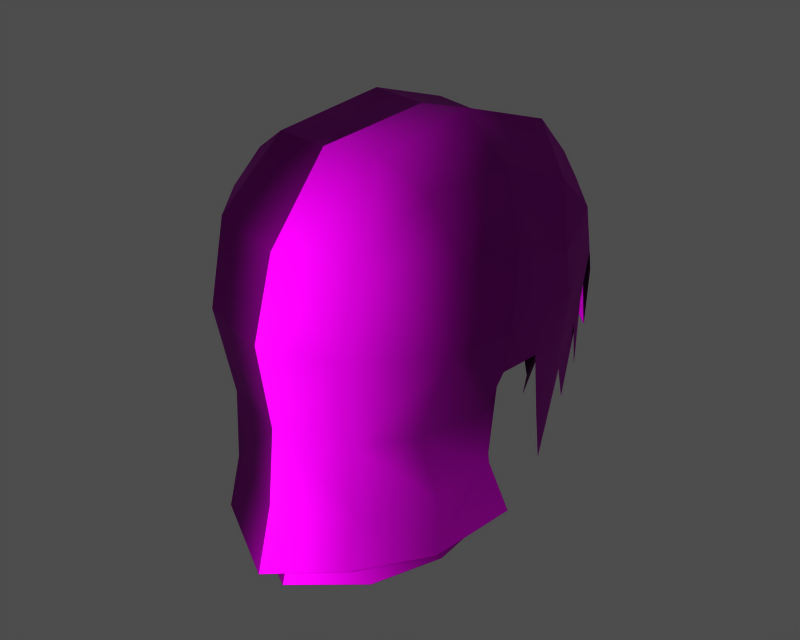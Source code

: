 # Source: p0220000.blend  (saved by Blender 3.6.13; exported with 4.5.12 LTS)
import bpy
from mathutils import Matrix  # noqa: F401  (used for matrix-valued properties, if any)

bpy.ops.wm.read_factory_settings(use_empty=True)
scene = bpy.context.scene
scene.name = '1'

# ---- collections
col_collection_1 = bpy.data.collections.new('Collection 1'); scene.collection.children.link(col_collection_1)

# ---- images (referenced by path relative to the original .blend; pixels are not part of the script)
import os
ASSET_DIR = os.environ.get("B2B_ASSET_DIR", "")  # directory of the original .blend (textures are referenced by path, not embedded)
HERE = os.path.dirname(os.path.abspath(__file__))  # packed textures are extracted next to this script under _unpacked/

def load_image(name, relpath, width, height, colorspace="sRGB"):
    """Load a texture the original file referenced (path relative to the .blend, or extracted next to this script)."""
    p = next((c for c in (os.path.join(HERE, relpath), os.path.join(ASSET_DIR, relpath)) if relpath and os.path.exists(c)), "")
    if p:
        img = bpy.data.images.load(p, check_existing=True)
        img.name = name
    else:  # same state as the original file: an image datablock whose file is absent (Cycles renders it pink)
        img = bpy.data.images.new(name, width, height)
        img.source = "FILE"
        img.filepath = "//" + (relpath or name)
    img.colorspace_settings.name = colorspace
    return img
img_m_hair_diff_0 = load_image('m_hair_diff_0', 'p022002.dds', 1024, 1024, 'Non-Color')
img_m_hair_norm_0 = load_image('m_hair_norm_0', 'p022002_n.dds', 1024, 1024, 'Non-Color')
img_m_hair_spec_0 = load_image('m_hair_spec_0', 'p022002_sp.dds', 1024, 1024, 'Non-Color')

# ---- materials (node trees are filled in below, after node groups)
mat_m_hair_mat_001 = bpy.data.materials.new('m_hair_mat.001')

# ---- material node trees
mat_m_hair_mat_001.use_nodes = True; mat_m_hair_mat_001.node_tree.nodes.clear()
_N = mat_m_hair_mat_001.node_tree.nodes; _L = mat_m_hair_mat_001.node_tree.links
n0 = _N.new('ShaderNodeBsdfPrincipled'); n0.name = 'Principled BSDF'; n0.location = (0, 0)
n0.distribution = 'GGX'
n0.subsurface_method = 'RANDOM_WALK_SKIN'
n0.inputs[3].default_value = 1.45
n0.inputs[27].default_value = (0.0, 0.0, 0.0, 1.0)
n0.inputs[28].default_value = 1.0
n1 = _N.new('ShaderNodeOutputMaterial'); n1.name = 'Material Output'; n1.location = (0, 0)
n2 = _N.new('ShaderNodeTexImage'); n2.name = 'Image Texture'; n2.location = (0, 0)
n2.image = img_m_hair_diff_0
n3 = _N.new('ShaderNodeUVMap'); n3.name = 'UV Map'; n3.location = (0, 0)
n4 = _N.new('ShaderNodeTexImage'); n4.name = 'Image Texture.001'; n4.location = (0, 0)
n4.image = img_m_hair_norm_0
n5 = _N.new('ShaderNodeNormalMap'); n5.name = 'Normal Map'; n5.location = (0, 0)
n6 = _N.new('ShaderNodeUVMap'); n6.name = 'UV Map.001'; n6.location = (0, 0)
n7 = _N.new('ShaderNodeTexImage'); n7.name = 'Image Texture.002'; n7.location = (0, 0)
n7.image = img_m_hair_spec_0
n8 = _N.new('ShaderNodeUVMap'); n8.name = 'UV Map.002'; n8.location = (0, 0)
_L.new(n0.outputs[0], n1.inputs[0])
_L.new(n2.outputs[0], n0.inputs[0])
_L.new(n3.outputs[0], n2.inputs[0])
_L.new(n4.outputs[0], n5.inputs[1])
_L.new(n5.outputs[0], n0.inputs[5])
_L.new(n6.outputs[0], n4.inputs[0])
_L.new(n7.outputs[0], n0.inputs[13])
_L.new(n8.outputs[0], n7.inputs[0])
n1.is_active_output = True

# ---- meshes
me_m_hair = bpy.data.meshes.new('m_hair')
me_m_hair.from_pydata([(3.781, -5.446, 163.4), (3.629, -5.397, 167.1), (-0.02077, -6.655, 167.1), (-0.02077, -2.798, 179.2), (-0.02077, 3.754, 179.6), (-2.62, 3.612, 179.9), (2.578, 3.612, 179.9), (3.063, 9.142, 178.2), (-0.02077, 9.276, 177.7), (7.092, 5.579, 173.5), (5.551, 7.416, 176.2), (5.103, 3.316, 177.9), (-0.02077, -6.874, 170.0), (-4.299, -4.86, 170.1), (-3.823, -3.989, 161.8), (-2.69, -2.637, 179.3), (-4.034, -5.162, 175.8), (-0.02076, -6.142, 175.5), (-7.204, 6.064, 171.2), (-5.842, 9.376, 174.3), (-5.58, 10.42, 171.5), (-6.195, 1.407, 163.8), (-5.826, -2.017, 163.5), (-5.569, -3.217, 167.2), (-7.133, 5.579, 173.5), (-7.123, 1.656, 175.3), (-5.145, 3.316, 177.9), (6.153, 1.407, 163.8), (6.46, 0.4524, 167.2), (5.528, -3.217, 167.2), (-5.059, -0.5593, 162.8), (4.258, -4.86, 170.1), (3.781, -3.989, 161.8), (5.017, -0.5593, 162.8), (-6.482, 6.706, 166.7), (4.286, 9.867, 172.5), (4.198, 9.081, 174.9), (5.662, 6.998, 174.6), (-4.239, 9.081, 174.9), (-4.328, 9.867, 172.5), (-5.703, 6.998, 174.6), (5.538, 10.42, 171.5), (5.801, 9.376, 174.3), (7.163, 6.064, 171.2), (3.832, 12.47, 171.8), (4.738, 11.86, 166.6), (0.4923, 12.14, 172.0), (6.44, 6.706, 166.7), (7.082, 1.656, 175.3), (2.648, -2.637, 179.3), (-0.02077, 11.77, 174.7), (-0.02077, 10.73, 176.1), (3.227, 11.13, 176.1), (-5.592, 7.416, 176.2), (-0.02077, -7.094, 163.2), (-3.671, -5.397, 167.1), (-6.502, 0.4524, 167.2), (5.784, -2.017, 163.5), (-4.78, 11.86, 166.6), (-3.874, 12.47, 171.8), (-0.5339, 12.14, 172.0), (-3.269, 11.13, 176.1), (-5.825, 7.228, 170.2), (2.332, 11.18, 170.7), (2.258, 10.99, 172.6), (3.992, -5.162, 175.8), (6.771, -1.894, 175.6), (4.864, -1.871, 177.9), (6.495, 3.153, 171.1), (6.341, 3.99, 167.5), (6.574, 6.064, 171.2), (-6.616, 6.064, 171.2), (-6.383, 3.99, 167.5), (-6.536, 3.153, 171.1), (-6.812, -1.894, 175.6), (-4.905, -1.871, 177.9), (6.493, 5.223, 162.3), (-6.534, 5.223, 162.3), (-0.02077, -5.637, 161.6), (6.347, 3.518, 169.6), (5.784, 7.228, 170.2), (6.56, 3.3, 172.5), (-3.823, -5.446, 163.4), (-0.02077, 11.48, 172.7), (-0.02077, 10.9, 175.1), (7.662, 0.4998, 171.6), (-7.704, 0.4998, 171.6), (5.429, 2.379, 163.6), (6.571, 1.277, 169.2), (6.353, -1.858, 169.9), (-6.395, -1.858, 169.9), (-6.613, 1.277, 169.2), (-5.471, 2.379, 163.6), (-3.917, -6.239, 171.7), (-0.02076, -7.362, 171.6), (-0.02077, 11.82, 170.8), (-2.374, 11.18, 170.7), (-2.3, 10.99, 172.6), (5.898, 8.629, 169.2), (5.61, 9.626, 165.4), (5.014, 10.85, 170.5), (-5.652, 9.626, 165.4), (-5.939, 8.629, 169.2), (-5.056, 10.85, 170.5), (3.432, 12.19, 174.4), (5.457, 10.77, 170.4), (4.738, 11.86, 166.6), (3.832, 12.47, 171.8), (-4.78, 11.86, 166.6), (-5.499, 10.77, 170.4), (-3.874, 12.47, 171.8), (3.876, -6.239, 171.7), (6.864, -2.818, 171.5), (-3.105, 9.142, 178.2), (-3.474, 12.19, 174.4), (-5.768, 8.37, 164.1), (5.726, 8.37, 164.1), (-6.905, -2.818, 171.5), (7.544, 3.153, 171.1), (7.054, 3.904, 165.7), (-7.096, 3.904, 165.7), (-7.585, 3.153, 171.1), (5.904, 4.41, 166.1), (5.852, 6.239, 168.5), (-5.893, 6.239, 168.5), (-5.946, 4.41, 166.1), (6.647, 3.171, 169.0), (6.353, -1.858, 169.9), (-6.688, 3.171, 169.0), (-6.395, -1.858, 169.9), (-6.613, 1.277, 169.2), (6.571, 1.277, 169.2), (6.404, 3.169, 174.5), (-6.446, 3.169, 174.5), (-6.388, 3.518, 169.6), (-6.601, 3.3, 172.5), (-3.946, -4.641, 159.1), (-0.02077, -6.595, 158.2), (3.904, -4.641, 159.1), (7.176, 0.7493, 169.4), (7.485, 2.791, 169.5), (-7.218, 0.7493, 169.4), (-7.526, 2.791, 169.5), (5.056, -0.6924, 158.8), (-5.097, -0.6924, 158.8), (4.541, 10.75, 173.6), (5.845, 8.27, 172.7), (-5.886, 8.27, 172.7), (-4.583, 10.75, 173.6), (6.503, 5.579, 173.5), (-6.545, 5.579, 173.5), (5.781, -2.15, 160.2), (6.646, 2.483, 160.6), (-6.687, 2.483, 160.6), (-5.823, -2.15, 160.2), (-5.178, 3.159, 159.2), (5.137, 3.159, 159.2), (3.904, -6.099, 160.8), (-3.946, -6.099, 160.8), (-0.02077, -8.053, 159.8), (-4.283, 9.94, 170.6), (4.242, 9.94, 170.6), (2.17, 10.42, 175.0), (-2.212, 10.42, 175.0)], [], [(0, 1, 2), (3, 4, 5), (6, 7, 8), (9, 10, 11), (12, 13, 14), (15, 16, 17), (18, 19, 20), (21, 22, 23), (24, 25, 26), (27, 28, 29), (30, 14, 13), (31, 32, 33), (20, 34, 18), (32, 31, 12), (35, 36, 37), (38, 39, 40), (41, 42, 43), (44, 45, 46), (43, 47, 41), (11, 48, 9), (49, 3, 17), (50, 51, 52), (26, 53, 24), (54, 0, 2), (55, 23, 22), (23, 56, 21), (29, 57, 27), (58, 59, 60), (61, 51, 50), (39, 62, 40), (63, 64, 35), (57, 29, 1), (65, 66, 67), (68, 69, 70), (71, 72, 73), (74, 16, 75), (74, 75, 26), (76, 47, 43), (18, 34, 77), (12, 78, 32), (79, 80, 81), (82, 54, 2), (64, 83, 84), (9, 48, 85), (86, 25, 24), (87, 88, 89), (90, 91, 92), (11, 67, 66), (3, 49, 6), (14, 78, 12), (2, 55, 82), (93, 94, 17), (95, 96, 97), (98, 99, 100), (101, 102, 103), (10, 7, 6), (42, 41, 104), (105, 106, 107), (108, 109, 110), (17, 94, 111), (65, 111, 112), (5, 4, 8), (5, 113, 53), (53, 113, 61), (114, 20, 19), (20, 115, 34), (116, 41, 47), (25, 86, 117), (16, 74, 117), (112, 85, 48), (112, 66, 65), (22, 82, 55), (1, 0, 57), (118, 119, 43), (85, 118, 9), (18, 120, 121), (24, 121, 86), (122, 123, 70), (71, 124, 125), (69, 68, 126), (126, 68, 127), (73, 72, 128), (129, 73, 128), (7, 52, 51), (52, 7, 10), (17, 16, 93), (117, 93, 16), (89, 33, 87), (92, 30, 90), (46, 50, 104), (111, 65, 17), (17, 65, 49), (128, 130, 129), (127, 131, 126), (28, 85, 112), (117, 86, 56), (6, 11, 10), (67, 11, 6), (33, 89, 31), (13, 90, 30), (80, 37, 132), (133, 40, 62), (114, 50, 60), (53, 26, 5), (5, 26, 75), (2, 94, 93), (111, 94, 2), (62, 134, 135), (136, 137, 78), (78, 137, 138), (80, 35, 37), (84, 83, 97), (85, 28, 139), (85, 139, 140), (56, 86, 141), (142, 141, 86), (117, 23, 55), (56, 23, 117), (1, 29, 112), (112, 29, 28), (138, 32, 78), (32, 138, 143), (78, 14, 136), (144, 136, 14), (87, 33, 143), (143, 33, 32), (144, 30, 92), (14, 30, 144), (100, 145, 146), (147, 148, 103), (93, 55, 2), (55, 93, 117), (2, 1, 111), (112, 111, 1), (51, 61, 113), (8, 113, 5), (42, 10, 9), (10, 42, 52), (24, 53, 19), (61, 19, 53), (48, 66, 112), (66, 48, 11), (117, 74, 25), (26, 25, 74), (103, 102, 147), (146, 98, 100), (70, 149, 68), (73, 150, 71), (151, 152, 27), (21, 153, 154), (36, 35, 64), (97, 39, 38), (75, 16, 15), (75, 15, 5), (39, 97, 96), (64, 63, 95), (92, 155, 144), (143, 156, 87), (104, 44, 46), (107, 104, 41), (60, 59, 114), (20, 114, 110), (157, 0, 54), (0, 157, 151), (54, 82, 158), (154, 158, 82), (8, 4, 6), (6, 4, 3), (121, 24, 18), (19, 18, 24), (43, 9, 118), (9, 43, 42), (65, 67, 49), (6, 49, 67), (158, 159, 54), (54, 159, 157), (160, 62, 39), (96, 160, 39), (80, 161, 35), (35, 161, 63), (27, 57, 151), (57, 0, 151), (154, 22, 21), (82, 22, 154), (125, 72, 71), (70, 69, 122), (17, 3, 15), (5, 15, 3), (43, 119, 76), (77, 120, 18), (50, 114, 61), (19, 61, 114), (52, 104, 50), (104, 52, 42), (84, 162, 64), (64, 162, 36), (97, 163, 84), (38, 163, 97), (113, 8, 51), (51, 8, 7), (121, 120, 142), (86, 121, 142), (119, 118, 140), (140, 118, 85), (62, 135, 133), (132, 81, 80), (110, 109, 20), (41, 105, 107), (97, 83, 95), (95, 83, 64)])
me_m_hair.polygons.foreach_set('use_smooth', [True] * 210)
_uv = me_m_hair.uv_layers.new(name='UVTex')
_uv.uv.foreach_set('vector', [0.1621, 0.8542, 0.1622, 0.7803, 0.05162, 0.7908, 0.04009, 0.5183, 0.04062, 0.3797, 0.08334, 0.3844, 0.08334, 0.3844, 0.1001, 0.2754, 0.03209, 0.2683, 0.2457, 0.3713, 0.1672, 0.3187, 0.1343, 0.3967, 0.04408, 0.6803, 0.1301, 0.6669, 0.1621, 0.8542, 0.0772, 0.5185, 0.1128, 0.5914, 0.04245, 0.6054, 0.2965, 0.3312, 0.203, 0.247, 0.2456, 0.1994, 0.341, 0.7855, 0.2663, 0.8029, 0.2496, 0.7272, 0.2457, 0.3713, 0.2091, 0.4534, 0.1343, 0.3967, 0.341, 0.7855, 0.3168, 0.6566, 0.2496, 0.7272, 0.2663, 0.8029, 0.1621, 0.8542, 0.1301, 0.6669, 0.1301, 0.6669, 0.1621, 0.8542, 0.2663, 0.8029, 0.2456, 0.1994, 0.3526, 0.2807, 0.2965, 0.3312, 0.1621, 0.8542, 0.1301, 0.6669, 0.04408, 0.6803, 0.8925, 0.2584, 0.7779, 0.2748, 0.7743, 0.4022, 0.7779, 0.2748, 0.8925, 0.2584, 0.7743, 0.4022, 0.2456, 0.1994, 0.203, 0.247, 0.2965, 0.3312, 0.139, 0.08262, 0.1278, 0.001038, 0.07176, 0.06861, 0.2965, 0.3312, 0.3526, 0.2807, 0.2456, 0.1994, 0.1343, 0.3967, 0.2091, 0.4534, 0.2457, 0.3713, 0.0772, 0.5185, 0.04009, 0.5183, 0.04245, 0.6054, 0.03178, 0.1268, 0.03182, 0.1902, 0.1203, 0.2027, 0.1343, 0.3967, 0.1672, 0.3187, 0.2457, 0.3713, 0.04918, 0.8821, 0.1621, 0.8542, 0.05162, 0.7908, 0.1622, 0.7803, 0.2496, 0.7272, 0.2663, 0.8029, 0.2496, 0.7272, 0.3168, 0.6566, 0.341, 0.7855, 0.2496, 0.7272, 0.2663, 0.8029, 0.341, 0.7855, 0.1278, 0.001038, 0.139, 0.08262, 0.07176, 0.06861, 0.1203, 0.2027, 0.03182, 0.1902, 0.03178, 0.1268, 0.8925, 0.2584, 0.9904, 0.4149, 0.7743, 0.4022, 0.983, 0.1435, 0.8871, 0.144, 0.8925, 0.2584, 0.2663, 0.8029, 0.2496, 0.7272, 0.1622, 0.7803, 0.1128, 0.5914, 0.1829, 0.5265, 0.1129, 0.5138, 0.3033, 0.4292, 0.3858, 0.3872, 0.2965, 0.3312, 0.2965, 0.3312, 0.3858, 0.3872, 0.3033, 0.4292, 0.1829, 0.5265, 0.1128, 0.5914, 0.1129, 0.5138, 0.1829, 0.5265, 0.1129, 0.5138, 0.1343, 0.3967, 0.5122, 0.3025, 0.3526, 0.2807, 0.2965, 0.3312, 0.2965, 0.3312, 0.3526, 0.2807, 0.5122, 0.3025, 0.04408, 0.6803, 0.04918, 0.8821, 0.1621, 0.8542, 0.9877, 0.5975, 0.9904, 0.4149, 0.8594, 0.5983, 0.1621, 0.8542, 0.04918, 0.8821, 0.05162, 0.7908, 0.8871, 0.144, 0.8794, 0.027, 0.767, 0.0383, 0.2457, 0.3713, 0.2091, 0.4534, 0.2774, 0.518, 0.2774, 0.518, 0.2091, 0.4534, 0.2457, 0.3713, 0.341, 0.7855, 0.2907, 0.5138, 0.2303, 0.6164, 0.2303, 0.6164, 0.2907, 0.5138, 0.341, 0.7855, 0.1343, 0.3967, 0.1129, 0.5138, 0.1829, 0.5265, 0.04009, 0.5183, 0.0772, 0.5185, 0.08334, 0.3844, 0.1621, 0.8542, 0.04918, 0.8821, 0.04408, 0.6803, 0.05162, 0.7908, 0.1622, 0.7803, 0.1621, 0.8542, 0.1253, 0.6545, 0.044, 0.6796, 0.04245, 0.6054, 0.9772, 0.01977, 0.983, 0.1435, 0.8871, 0.144, 0.2674, 0.1493, 0.2891, 0.05747, 0.2025, 0.1025, 0.2891, 0.05747, 0.2674, 0.1493, 0.2025, 0.1025, 0.1672, 0.3187, 0.1001, 0.2754, 0.08334, 0.3844, 0.203, 0.247, 0.2456, 0.1994, 0.1403, 0.1472, 0.2674, 0.1493, 0.2891, 0.05747, 0.2025, 0.1025, 0.2891, 0.05747, 0.2674, 0.1493, 0.2025, 0.1025, 0.04245, 0.6054, 0.044, 0.6796, 0.1253, 0.6545, 0.1128, 0.5914, 0.1253, 0.6545, 0.2237, 0.6033, 0.08334, 0.3844, 0.04062, 0.3797, 0.03209, 0.2683, 0.08334, 0.3844, 0.1001, 0.2754, 0.1672, 0.3187, 0.1672, 0.3187, 0.1001, 0.2754, 0.1203, 0.2027, 0.1403, 0.1472, 0.2456, 0.1994, 0.203, 0.247, 0.2456, 0.1994, 0.4115, 0.2036, 0.3526, 0.2807, 0.4115, 0.2036, 0.2456, 0.1994, 0.3526, 0.2807, 0.2091, 0.4534, 0.2774, 0.518, 0.2237, 0.6033, 0.1128, 0.5914, 0.1829, 0.5265, 0.2237, 0.6033, 0.2237, 0.6033, 0.2774, 0.518, 0.2091, 0.4534, 0.2237, 0.6033, 0.1829, 0.5265, 0.1128, 0.5914, 0.2663, 0.8029, 0.1621, 0.8542, 0.1622, 0.7803, 0.1622, 0.7803, 0.1621, 0.8542, 0.2663, 0.8029, 0.3218, 0.4351, 0.3849, 0.3838, 0.2965, 0.3312, 0.2774, 0.518, 0.3218, 0.4351, 0.2457, 0.3713, 0.2965, 0.3312, 0.3849, 0.3838, 0.3218, 0.4351, 0.2457, 0.3713, 0.3218, 0.4351, 0.2774, 0.518, 0.5122, 0.3025, 0.3526, 0.2807, 0.2965, 0.3312, 0.2965, 0.3312, 0.3526, 0.2807, 0.5122, 0.3025, 0.3858, 0.3872, 0.3033, 0.4292, 0.3215, 0.4475, 0.3215, 0.4475, 0.3033, 0.4292, 0.2463, 0.471, 0.3033, 0.4292, 0.3858, 0.3872, 0.3215, 0.4475, 0.2463, 0.471, 0.3033, 0.4292, 0.3215, 0.4475, 0.1001, 0.2754, 0.1203, 0.2027, 0.03182, 0.1902, 0.1203, 0.2027, 0.1001, 0.2754, 0.1672, 0.3187, 0.04245, 0.6054, 0.1128, 0.5914, 0.1253, 0.6545, 0.2237, 0.6033, 0.1253, 0.6545, 0.1128, 0.5914, 0.2303, 0.6164, 0.2663, 0.8029, 0.341, 0.7855, 0.341, 0.7855, 0.2663, 0.8029, 0.2303, 0.6164, 0.07176, 0.06861, 0.03178, 0.1268, 0.1403, 0.1472, 0.1253, 0.6545, 0.1128, 0.5914, 0.04245, 0.6054, 0.04245, 0.6054, 0.1128, 0.5914, 0.0772, 0.5185, 0.3215, 0.4475, 0.2873, 0.4794, 0.2463, 0.471, 0.2463, 0.471, 0.2873, 0.4794, 0.3215, 0.4475, 0.3168, 0.6566, 0.2774, 0.518, 0.2237, 0.6033, 0.2237, 0.6033, 0.2774, 0.518, 0.3168, 0.6566, 0.08334, 0.3844, 0.1343, 0.3967, 0.1672, 0.3187, 0.1129, 0.5138, 0.1343, 0.3967, 0.08334, 0.3844, 0.2663, 0.8029, 0.2303, 0.6164, 0.1301, 0.6669, 0.1301, 0.6669, 0.2303, 0.6164, 0.2663, 0.8029, 0.9904, 0.4149, 0.7743, 0.4022, 0.7602, 0.5921, 0.7602, 0.5921, 0.7743, 0.4022, 0.9904, 0.4149, 0.1403, 0.1472, 0.03178, 0.1268, 0.07176, 0.06861, 0.1672, 0.3187, 0.1343, 0.3967, 0.08334, 0.3844, 0.08334, 0.3844, 0.1343, 0.3967, 0.1129, 0.5138, 0.05162, 0.7908, 0.044, 0.6796, 0.1253, 0.6545, 0.1253, 0.6545, 0.044, 0.6796, 0.05162, 0.7908, 0.9904, 0.4149, 0.9877, 0.5975, 0.8594, 0.5983, 0.1642, 0.9371, 0.04749, 0.9653, 0.04918, 0.8821, 0.04918, 0.8821, 0.04749, 0.9653, 0.1642, 0.9371, 0.9904, 0.4149, 0.8925, 0.2584, 0.7743, 0.4022, 0.767, 0.0383, 0.8794, 0.027, 0.8871, 0.144, 0.2774, 0.518, 0.3168, 0.6566, 0.3184, 0.5265, 0.2774, 0.518, 0.3184, 0.5265, 0.34, 0.4534, 0.3168, 0.6566, 0.2774, 0.518, 0.3184, 0.5265, 0.34, 0.4534, 0.3184, 0.5265, 0.2774, 0.518, 0.2237, 0.6033, 0.2496, 0.7272, 0.1622, 0.7803, 0.3168, 0.6566, 0.2496, 0.7272, 0.2237, 0.6033, 0.1622, 0.7803, 0.2496, 0.7272, 0.2237, 0.6033, 0.2237, 0.6033, 0.2496, 0.7272, 0.3168, 0.6566, 0.1642, 0.9371, 0.1621, 0.8542, 0.04918, 0.8821, 0.1621, 0.8542, 0.1642, 0.9371, 0.2883, 0.8852, 0.04918, 0.8821, 0.1621, 0.8542, 0.1642, 0.9371, 0.2883, 0.8852, 0.1642, 0.9371, 0.1621, 0.8542, 0.341, 0.7855, 0.2663, 0.8029, 0.2883, 0.8852, 0.2883, 0.8852, 0.2663, 0.8029, 0.1621, 0.8542, 0.2883, 0.8852, 0.2663, 0.8029, 0.341, 0.7855, 0.1621, 0.8542, 0.2663, 0.8029, 0.2883, 0.8852, 0.2025, 0.1025, 0.1403, 0.1472, 0.2456, 0.1994, 0.2456, 0.1994, 0.1403, 0.1472, 0.2025, 0.1025, 0.1253, 0.6545, 0.1622, 0.7803, 0.05162, 0.7908, 0.1622, 0.7803, 0.1253, 0.6545, 0.2237, 0.6033, 0.05162, 0.7908, 0.1622, 0.7803, 0.1253, 0.6545, 0.2237, 0.6033, 0.1253, 0.6545, 0.1622, 0.7803, 0.03182, 0.1902, 0.1203, 0.2027, 0.1001, 0.2754, 0.03209, 0.2683, 0.1001, 0.2754, 0.08334, 0.3844, 0.203, 0.247, 0.1672, 0.3187, 0.2457, 0.3713, 0.1672, 0.3187, 0.203, 0.247, 0.1203, 0.2027, 0.2457, 0.3713, 0.1672, 0.3187, 0.203, 0.247, 0.1203, 0.2027, 0.203, 0.247, 0.1672, 0.3187, 0.2091, 0.4534, 0.1829, 0.5265, 0.2237, 0.6033, 0.1829, 0.5265, 0.2091, 0.4534, 0.1343, 0.3967, 0.2237, 0.6033, 0.1829, 0.5265, 0.2091, 0.4534, 0.1343, 0.3967, 0.2091, 0.4534, 0.1829, 0.5265, 0.2025, 0.1025, 0.2674, 0.1493, 0.2456, 0.1994, 0.2456, 0.1994, 0.2674, 0.1493, 0.2025, 0.1025, 0.2965, 0.3312, 0.2457, 0.3713, 0.3033, 0.4292, 0.3033, 0.4292, 0.2457, 0.3713, 0.2965, 0.3312, 0.2883, 0.8852, 0.4007, 0.8522, 0.341, 0.7855, 0.341, 0.7855, 0.4007, 0.8522, 0.2883, 0.8852, 0.7779, 0.2748, 0.8925, 0.2584, 0.8871, 0.144, 0.8871, 0.144, 0.8925, 0.2584, 0.7779, 0.2748, 0.1129, 0.5138, 0.1128, 0.5914, 0.0772, 0.5185, 0.1129, 0.5138, 0.0772, 0.5185, 0.08334, 0.3844, 0.8925, 0.2584, 0.8871, 0.144, 0.983, 0.1435, 0.8871, 0.144, 0.983, 0.1435, 0.9772, 0.01977, 0.341, 0.7855, 0.4007, 0.8522, 0.2883, 0.8852, 0.2883, 0.8852, 0.4007, 0.8522, 0.341, 0.7855, 0.1403, 0.1472, 0.139, 0.08262, 0.07176, 0.06861, 0.2025, 0.1025, 0.1403, 0.1472, 0.2456, 0.1994, 0.07176, 0.06861, 0.139, 0.08262, 0.1403, 0.1472, 0.2456, 0.1994, 0.1403, 0.1472, 0.2025, 0.1025, 0.1642, 0.9371, 0.1621, 0.8542, 0.04918, 0.8821, 0.1621, 0.8542, 0.1642, 0.9371, 0.2883, 0.8852, 0.04918, 0.8821, 0.1621, 0.8542, 0.1642, 0.9371, 0.2883, 0.8852, 0.1642, 0.9371, 0.1621, 0.8542, 0.03209, 0.2683, 0.04062, 0.3797, 0.08334, 0.3844, 0.08334, 0.3844, 0.04062, 0.3797, 0.04009, 0.5183, 0.3218, 0.4351, 0.2457, 0.3713, 0.2965, 0.3312, 0.203, 0.247, 0.2965, 0.3312, 0.2457, 0.3713, 0.2965, 0.3312, 0.2457, 0.3713, 0.3218, 0.4351, 0.2457, 0.3713, 0.2965, 0.3312, 0.203, 0.247, 0.1128, 0.5914, 0.1129, 0.5138, 0.0772, 0.5185, 0.08334, 0.3844, 0.0772, 0.5185, 0.1129, 0.5138, 0.1642, 0.9371, 0.04749, 0.9653, 0.04918, 0.8821, 0.04918, 0.8821, 0.04749, 0.9653, 0.1642, 0.9371, 0.9884, 0.2595, 0.9904, 0.4149, 0.8925, 0.2584, 0.983, 0.1435, 0.9884, 0.2595, 0.8925, 0.2584, 0.9904, 0.4149, 0.9884, 0.2595, 0.8925, 0.2584, 0.8925, 0.2584, 0.9884, 0.2595, 0.983, 0.1435, 0.341, 0.7855, 0.2663, 0.8029, 0.2883, 0.8852, 0.2663, 0.8029, 0.1621, 0.8542, 0.2883, 0.8852, 0.2883, 0.8852, 0.2663, 0.8029, 0.341, 0.7855, 0.1621, 0.8542, 0.2663, 0.8029, 0.2883, 0.8852, 0.5122, 0.3025, 0.3858, 0.3872, 0.2965, 0.3312, 0.2965, 0.3312, 0.3858, 0.3872, 0.5122, 0.3025, 0.04245, 0.6054, 0.04009, 0.5183, 0.0772, 0.5185, 0.08334, 0.3844, 0.0772, 0.5185, 0.04009, 0.5183, 0.2965, 0.3312, 0.3849, 0.3838, 0.5122, 0.3025, 0.5122, 0.3025, 0.3849, 0.3838, 0.2965, 0.3312, 0.03178, 0.1268, 0.1403, 0.1472, 0.1203, 0.2027, 0.203, 0.247, 0.1203, 0.2027, 0.1403, 0.1472, 0.1203, 0.2027, 0.1403, 0.1472, 0.03178, 0.1268, 0.1403, 0.1472, 0.1203, 0.2027, 0.203, 0.247, 0.767, 0.0383, 0.776, 0.1519, 0.8871, 0.144, 0.8871, 0.144, 0.776, 0.1519, 0.7779, 0.2748, 0.8871, 0.144, 0.776, 0.1519, 0.767, 0.0383, 0.7779, 0.2748, 0.776, 0.1519, 0.8871, 0.144, 0.1001, 0.2754, 0.03209, 0.2683, 0.03182, 0.1902, 0.03182, 0.1902, 0.03209, 0.2683, 0.1001, 0.2754, 0.3218, 0.4351, 0.3849, 0.3838, 0.34, 0.4534, 0.2774, 0.518, 0.3218, 0.4351, 0.34, 0.4534, 0.3849, 0.3838, 0.3218, 0.4351, 0.34, 0.4534, 0.34, 0.4534, 0.3218, 0.4351, 0.2774, 0.518, 0.9904, 0.4149, 0.8594, 0.5983, 0.7602, 0.5921, 0.7602, 0.5921, 0.8594, 0.5983, 0.9904, 0.4149, 0.2025, 0.1025, 0.2674, 0.1493, 0.2456, 0.1994, 0.2456, 0.1994, 0.2674, 0.1493, 0.2025, 0.1025, 0.8871, 0.144, 0.8794, 0.027, 0.9772, 0.01977, 0.9772, 0.01977, 0.8794, 0.027, 0.8871, 0.144])
me_m_hair.materials.append(mat_m_hair_mat_001)
me_m_hair.use_remesh_preserve_volume = False
me_m_hair.use_remesh_preserve_attributes = False
me_m_hair.use_mirror_vertex_groups = False
me_m_hair.update()
arm_armature = bpy.data.armatures.new('armature')  # bones are not reproduced

# ---- objects
ob_p022002_obj = bpy.data.objects.new('p022002_obj', arm_armature)
ob_m_hair = bpy.data.objects.new('m_hair', me_m_hair)

# ---- transforms, parenting, visibility, modifiers, constraints
ob_p022002_obj.location = (0.0, 0.0, 0.0)
ob_p022002_obj.lock_rotations_4d = False
ob_p022002_obj.empty_display_type = 'ARROWS'
ob_p022002_obj.show_in_front = True
ob_p022002_obj.lineart.crease_threshold = 0.0
ob_m_hair.parent = ob_p022002_obj
ob_m_hair.location = (0.0, 0.0, 0.0)
ob_m_hair.lock_rotations_4d = False
ob_m_hair.empty_display_type = 'ARROWS'
ob_m_hair.lineart.crease_threshold = 0.0
_vg = ob_m_hair.vertex_groups.new(name='b_hair_01')
_vg.add([0, 1, 2, 3, 6, 9, 11, 12, 15, 17, 27, 28, 29, 31, 32, 33, 48, 49, 57, 65, 66, 67, 68, 69, 79, 81, 85, 87, 88, 89, 94, 111, 112, 118, 119, 126, 127, 131, 132, 139, 140, 143, 151, 152], 1.0, 'REPLACE')
_vg = ob_m_hair.vertex_groups.new(name='b_hair_main')
_vg.add([4, 5, 7, 8, 10, 13, 14, 16, 18, 19, 20, 21, 22, 23, 24, 25, 26, 30, 34, 35, 36, 37, 38, 39, 40, 41, 42, 43, 44, 45, 46, 47, 50, 51, 52, 53, 54, 55, 56, 58, 59, 60, 61, 62, 63, 64, 70, 71, 72, 73, 74, 75, 76, 77, 78, 80, 82, 83, 84, 86, 90, 91, 92, 93, 95, 96, 97, 98, 99, 100, 101, 102, 103, 104, 105, 106, 107, 108, 109, 110, 113, 114, 115, 116, 117, 120, 121, 122, 123, 124, 125, 128, 129, 130, 133, 134, 135, 136, 137, 138, 141, 142, 144, 145, 146, 147, 148, 149, 150, 153, 154, 155, 156, 157, 158, 159, 160, 161, 162, 163], 1.0, 'REPLACE')
_m = ob_m_hair.modifiers.new('Armature', 'ARMATURE')
_m.object = ob_p022002_obj
_m.use_bone_envelopes = True

# ---- collection membership
col_collection_1.objects.link(ob_p022002_obj)
col_collection_1.objects.link(ob_m_hair)

# ---- scene / render settings (as saved in the file)
scene.frame_start = 1; scene.frame_end = 250; scene.frame_set(1)
scene.render.engine = 'BLENDER_EEVEE_NEXT'
scene.render.image_settings.file_format = 'TARGA'
scene.render.image_settings.color_mode = 'RGB'
scene.render.image_settings.compression = 90
scene.render.resolution_x = 320
scene.render.resolution_y = 256
scene.render.fps = 25
scene.render.dither_intensity = 0.0
scene.render.use_compositing = False
scene.render.use_sequencer = False
scene.render.use_file_extension = False
scene.render.bake_margin = 2
scene.render.bake_bias = 0.0
scene.render.use_stamp_time = False
scene.render.use_stamp_date = False
scene.render.use_stamp_frame = False
scene.render.use_stamp_camera = False
scene.render.use_stamp_scene = False
scene.render.use_stamp_filename = False
scene.render.use_stamp_render_time = False
scene.render.stamp_font_size = 0
scene.render.stamp_foreground = (0.0, 0.0, 0.0, 0.0)
scene.render.stamp_background = (0.0, 0.0, 0.0, 0.0)
scene.cycles.use_denoising = False
scene.cycles.samples = 10
scene.cycles.sampling_pattern = 'TABULATED_SOBOL'
scene.cycles.light_sampling_threshold = 0.0
scene.cycles.use_adaptive_sampling = False
scene.cycles.use_light_tree = False
scene.cycles.blur_glossy = 0.0
scene.cycles.volume_bounces = 1
scene.cycles.pixel_filter_type = 'GAUSSIAN'
scene.cycles.sample_clamp_indirect = 0.0
scene.view_settings.view_transform = 'Raw'
bpy.context.view_layer.update()

# ---- added for rendering (the .blend has no active camera and no usable light): camera, sun + grey world if the file has none
cam_auto = bpy.data.cameras.new('AutoCamera')
cam_auto.lens = 50.0
cam_auto.sensor_width = 36.0
cam_auto.clip_end = 1000.0
ob_auto_camera = bpy.data.objects.new('AutoCamera', cam_auto)
scene.collection.objects.link(ob_auto_camera)
ob_auto_camera.location = (31.0311, -35.0515, 193.901)
ob_auto_camera.rotation_euler = (1.09748, -7.21219e-08, 0.694738)
scene.camera = ob_auto_camera
light_auto_sun = bpy.data.lights.new('AutoSun', 'SUN')
light_auto_sun.energy = 3.0
light_auto_sun.angle = 0.0523599
ob_auto_sun = bpy.data.objects.new('AutoSun', light_auto_sun)
scene.collection.objects.link(ob_auto_sun)
ob_auto_sun.rotation_euler = (0.872665, 0.174533, 0.523599)
if scene.world is None:
    world_auto = bpy.data.worlds.new('AutoWorld')
    world_auto.color = (0.3, 0.3, 0.3)
    scene.world = world_auto
bpy.context.view_layer.update()
